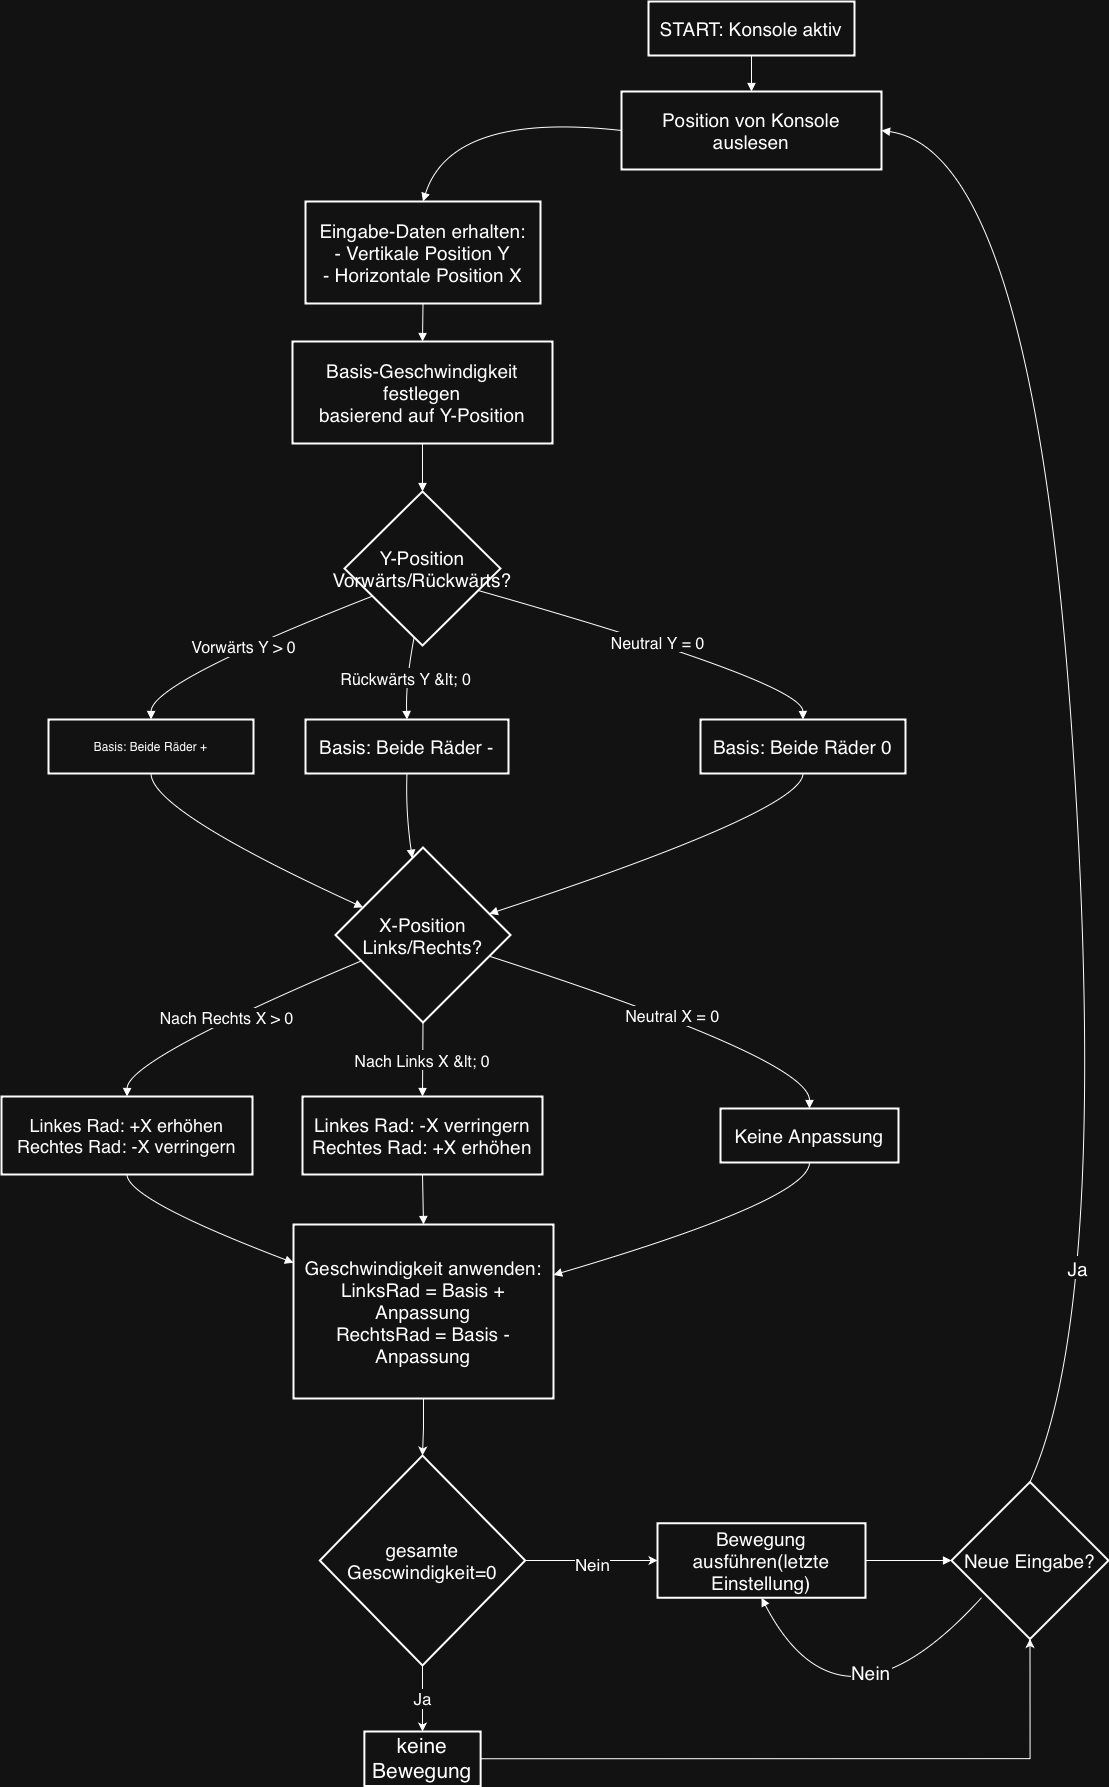

The diagram above was exported from draw.io. Its source (the exported page's mxGraphModel, read from the mxfile embedded in the PNG):
<mxGraphModel dx="1394" dy="959" grid="1" gridSize="10" guides="1" tooltips="1" connect="1" arrows="1" fold="1" page="1" pageScale="1" pageWidth="827" pageHeight="1169" math="0" shadow="0">
  <root>
    <mxCell id="0" />
    <mxCell id="1" parent="0" />
    <mxCell id="xQzaD6n9kdEvcaNCd05s-113" value="START: Konsole aktiv" style="whiteSpace=wrap;strokeWidth=2;fontSize=19;" vertex="1" parent="1">
      <mxGeometry x="667" y="300" width="206" height="54" as="geometry" />
    </mxCell>
    <mxCell id="xQzaD6n9kdEvcaNCd05s-114" value="Position von Konsole auslesen" style="whiteSpace=wrap;strokeWidth=2;fontSize=19;" vertex="1" parent="1">
      <mxGeometry x="640" y="390" width="260" height="78" as="geometry" />
    </mxCell>
    <mxCell id="xQzaD6n9kdEvcaNCd05s-115" value="Eingabe-Daten erhalten:&#10;- Vertikale Position Y&#10;- Horizontale Position X" style="whiteSpace=wrap;strokeWidth=2;fontSize=19;" vertex="1" parent="1">
      <mxGeometry x="324" y="500" width="235" height="102" as="geometry" />
    </mxCell>
    <mxCell id="xQzaD6n9kdEvcaNCd05s-116" value="Basis-Geschwindigkeit festlegen&#10;basierend auf Y-Position" style="whiteSpace=wrap;strokeWidth=2;fontSize=19;" vertex="1" parent="1">
      <mxGeometry x="311" y="640" width="260" height="102" as="geometry" />
    </mxCell>
    <mxCell id="xQzaD6n9kdEvcaNCd05s-117" value="Y-Position&#10;Vorwärts/Rückwärts?" style="rhombus;strokeWidth=2;whiteSpace=wrap;fontSize=19;" vertex="1" parent="1">
      <mxGeometry x="363" y="790" width="156" height="154" as="geometry" />
    </mxCell>
    <mxCell id="xQzaD6n9kdEvcaNCd05s-118" value="Basis: Beide Räder +" style="whiteSpace=wrap;strokeWidth=2;" vertex="1" parent="1">
      <mxGeometry x="67" y="1018" width="205" height="54" as="geometry" />
    </mxCell>
    <mxCell id="xQzaD6n9kdEvcaNCd05s-119" value="Basis: Beide Räder -" style="whiteSpace=wrap;strokeWidth=2;fontSize=19;" vertex="1" parent="1">
      <mxGeometry x="324" y="1018" width="203" height="54" as="geometry" />
    </mxCell>
    <mxCell id="xQzaD6n9kdEvcaNCd05s-120" value="Basis: Beide Räder 0" style="whiteSpace=wrap;strokeWidth=2;fontSize=19;" vertex="1" parent="1">
      <mxGeometry x="719" y="1018" width="205" height="54" as="geometry" />
    </mxCell>
    <mxCell id="xQzaD6n9kdEvcaNCd05s-121" value="X-Position&#10;Links/Rechts?" style="rhombus;strokeWidth=2;whiteSpace=wrap;fontSize=19;" vertex="1" parent="1">
      <mxGeometry x="354" y="1146" width="175" height="175" as="geometry" />
    </mxCell>
    <mxCell id="xQzaD6n9kdEvcaNCd05s-122" value="Linkes Rad: +X erhöhen&#10;Rechtes Rad: -X verringern" style="whiteSpace=wrap;strokeWidth=2;fontSize=18;" vertex="1" parent="1">
      <mxGeometry x="20" y="1395" width="251" height="78" as="geometry" />
    </mxCell>
    <mxCell id="xQzaD6n9kdEvcaNCd05s-123" value="Linkes Rad: -X verringern&#10;Rechtes Rad: +X erhöhen" style="whiteSpace=wrap;strokeWidth=2;fontSize=19;" vertex="1" parent="1">
      <mxGeometry x="321" y="1395" width="240" height="78" as="geometry" />
    </mxCell>
    <mxCell id="xQzaD6n9kdEvcaNCd05s-124" value="Keine Anpassung" style="whiteSpace=wrap;strokeWidth=2;fontSize=19;" vertex="1" parent="1">
      <mxGeometry x="739" y="1407" width="178" height="54" as="geometry" />
    </mxCell>
    <mxCell id="xQzaD6n9kdEvcaNCd05s-151" style="edgeStyle=orthogonalEdgeStyle;rounded=0;orthogonalLoop=1;jettySize=auto;html=1;exitX=0.5;exitY=1;exitDx=0;exitDy=0;" edge="1" parent="1" source="xQzaD6n9kdEvcaNCd05s-125" target="xQzaD6n9kdEvcaNCd05s-150">
      <mxGeometry relative="1" as="geometry" />
    </mxCell>
    <mxCell id="xQzaD6n9kdEvcaNCd05s-125" value="Geschwindigkeit anwenden:&#10;LinksRad = Basis + Anpassung&#10;RechtsRad = Basis - Anpassung" style="whiteSpace=wrap;strokeWidth=2;fontSize=19;" vertex="1" parent="1">
      <mxGeometry x="312" y="1523" width="260" height="174" as="geometry" />
    </mxCell>
    <mxCell id="xQzaD6n9kdEvcaNCd05s-126" value="Bewegung ausführen(letzte Einstellung)" style="whiteSpace=wrap;strokeWidth=2;fontSize=19;" vertex="1" parent="1">
      <mxGeometry x="676" y="1821.75" width="208" height="74.5" as="geometry" />
    </mxCell>
    <mxCell id="xQzaD6n9kdEvcaNCd05s-127" value="Neue Eingabe?" style="rhombus;strokeWidth=2;whiteSpace=wrap;fontSize=19;" vertex="1" parent="1">
      <mxGeometry x="970" y="1780.5" width="157" height="157" as="geometry" />
    </mxCell>
    <mxCell id="xQzaD6n9kdEvcaNCd05s-129" value="" style="curved=1;startArrow=none;endArrow=block;exitX=0.5;exitY=1;entryX=0.5;entryY=0;rounded=0;fontSize=19;" edge="1" parent="1" source="xQzaD6n9kdEvcaNCd05s-113" target="xQzaD6n9kdEvcaNCd05s-114">
      <mxGeometry relative="1" as="geometry">
        <Array as="points" />
      </mxGeometry>
    </mxCell>
    <mxCell id="xQzaD6n9kdEvcaNCd05s-130" value="" style="curved=1;startArrow=none;endArrow=block;exitX=0;exitY=0.5;entryX=0.5;entryY=0;rounded=0;fontSize=19;exitDx=0;exitDy=0;" edge="1" parent="1" source="xQzaD6n9kdEvcaNCd05s-114" target="xQzaD6n9kdEvcaNCd05s-115">
      <mxGeometry relative="1" as="geometry">
        <Array as="points">
          <mxPoint x="470" y="410" />
        </Array>
      </mxGeometry>
    </mxCell>
    <mxCell id="xQzaD6n9kdEvcaNCd05s-131" value="" style="curved=1;startArrow=none;endArrow=block;exitX=0.5;exitY=1;entryX=0.5;entryY=0;rounded=0;fontSize=19;" edge="1" parent="1" source="xQzaD6n9kdEvcaNCd05s-115" target="xQzaD6n9kdEvcaNCd05s-116">
      <mxGeometry relative="1" as="geometry">
        <Array as="points" />
      </mxGeometry>
    </mxCell>
    <mxCell id="xQzaD6n9kdEvcaNCd05s-132" value="" style="curved=1;startArrow=none;endArrow=block;exitX=0.5;exitY=1;entryX=0.5;entryY=0;rounded=0;fontSize=19;" edge="1" parent="1" source="xQzaD6n9kdEvcaNCd05s-116" target="xQzaD6n9kdEvcaNCd05s-117">
      <mxGeometry relative="1" as="geometry">
        <Array as="points" />
      </mxGeometry>
    </mxCell>
    <mxCell id="xQzaD6n9kdEvcaNCd05s-133" value="Vorwärts Y &gt; 0" style="curved=1;startArrow=none;endArrow=block;exitX=0;exitY=0.78;entryX=0.5;entryY=0;rounded=0;fontSize=16;" edge="1" parent="1" source="xQzaD6n9kdEvcaNCd05s-117" target="xQzaD6n9kdEvcaNCd05s-118">
      <mxGeometry relative="1" as="geometry">
        <Array as="points">
          <mxPoint x="170" y="981" />
        </Array>
      </mxGeometry>
    </mxCell>
    <mxCell id="xQzaD6n9kdEvcaNCd05s-134" value="Rückwärts Y &amp;lt; 0" style="curved=1;startArrow=none;endArrow=block;exitX=0.44;exitY=1;entryX=0.5;entryY=0;rounded=0;fontSize=16;" edge="1" parent="1" source="xQzaD6n9kdEvcaNCd05s-117" target="xQzaD6n9kdEvcaNCd05s-119">
      <mxGeometry relative="1" as="geometry">
        <Array as="points">
          <mxPoint x="424" y="981" />
        </Array>
      </mxGeometry>
    </mxCell>
    <mxCell id="xQzaD6n9kdEvcaNCd05s-135" value="Neutral Y = 0" style="curved=1;startArrow=none;endArrow=block;exitX=1;exitY=0.7;entryX=0.5;entryY=0;rounded=0;fontSize=16;" edge="1" parent="1" source="xQzaD6n9kdEvcaNCd05s-117" target="xQzaD6n9kdEvcaNCd05s-120">
      <mxGeometry relative="1" as="geometry">
        <Array as="points">
          <mxPoint x="821" y="981" />
        </Array>
      </mxGeometry>
    </mxCell>
    <mxCell id="xQzaD6n9kdEvcaNCd05s-136" value="" style="curved=1;startArrow=none;endArrow=block;exitX=0.5;exitY=1;entryX=0;entryY=0.27;rounded=0;fontSize=19;" edge="1" parent="1" source="xQzaD6n9kdEvcaNCd05s-118" target="xQzaD6n9kdEvcaNCd05s-121">
      <mxGeometry relative="1" as="geometry">
        <Array as="points">
          <mxPoint x="170" y="1109" />
        </Array>
      </mxGeometry>
    </mxCell>
    <mxCell id="xQzaD6n9kdEvcaNCd05s-137" value="" style="curved=1;startArrow=none;endArrow=block;exitX=0.5;exitY=1;entryX=0.43;entryY=0;rounded=0;fontSize=19;" edge="1" parent="1" source="xQzaD6n9kdEvcaNCd05s-119" target="xQzaD6n9kdEvcaNCd05s-121">
      <mxGeometry relative="1" as="geometry">
        <Array as="points">
          <mxPoint x="424" y="1109" />
        </Array>
      </mxGeometry>
    </mxCell>
    <mxCell id="xQzaD6n9kdEvcaNCd05s-138" value="" style="curved=1;startArrow=none;endArrow=block;exitX=0.5;exitY=1;entryX=1;entryY=0.34;rounded=0;fontSize=19;" edge="1" parent="1" source="xQzaD6n9kdEvcaNCd05s-120" target="xQzaD6n9kdEvcaNCd05s-121">
      <mxGeometry relative="1" as="geometry">
        <Array as="points">
          <mxPoint x="821" y="1109" />
        </Array>
      </mxGeometry>
    </mxCell>
    <mxCell id="xQzaD6n9kdEvcaNCd05s-139" value="Nach Rechts X &gt; 0" style="curved=1;startArrow=none;endArrow=block;exitX=0;exitY=0.71;entryX=0.5;entryY=0;rounded=0;fontSize=16;" edge="1" parent="1" source="xQzaD6n9kdEvcaNCd05s-121" target="xQzaD6n9kdEvcaNCd05s-122">
      <mxGeometry relative="1" as="geometry">
        <Array as="points">
          <mxPoint x="146" y="1358" />
        </Array>
      </mxGeometry>
    </mxCell>
    <mxCell id="xQzaD6n9kdEvcaNCd05s-140" value="Nach Links X &amp;lt; 0" style="curved=1;startArrow=none;endArrow=block;exitX=0.5;exitY=1;entryX=0.5;entryY=0;rounded=0;fontSize=16;" edge="1" parent="1" source="xQzaD6n9kdEvcaNCd05s-121" target="xQzaD6n9kdEvcaNCd05s-123">
      <mxGeometry relative="1" as="geometry">
        <Array as="points" />
      </mxGeometry>
    </mxCell>
    <mxCell id="xQzaD6n9kdEvcaNCd05s-141" value="Neutral X = 0" style="curved=1;startArrow=none;endArrow=block;exitX=1;exitY=0.66;entryX=0.5;entryY=0.01;rounded=0;fontSize=16;" edge="1" parent="1" source="xQzaD6n9kdEvcaNCd05s-121" target="xQzaD6n9kdEvcaNCd05s-124">
      <mxGeometry relative="1" as="geometry">
        <Array as="points">
          <mxPoint x="828" y="1358" />
        </Array>
      </mxGeometry>
    </mxCell>
    <mxCell id="xQzaD6n9kdEvcaNCd05s-142" value="" style="curved=1;startArrow=none;endArrow=block;exitX=0.5;exitY=1;entryX=0;entryY=0.22;rounded=0;fontSize=19;" edge="1" parent="1" source="xQzaD6n9kdEvcaNCd05s-122" target="xQzaD6n9kdEvcaNCd05s-125">
      <mxGeometry relative="1" as="geometry">
        <Array as="points">
          <mxPoint x="146" y="1498" />
        </Array>
      </mxGeometry>
    </mxCell>
    <mxCell id="xQzaD6n9kdEvcaNCd05s-143" value="" style="curved=1;startArrow=none;endArrow=block;exitX=0.5;exitY=1;entryX=0.5;entryY=0;rounded=0;fontSize=19;" edge="1" parent="1" source="xQzaD6n9kdEvcaNCd05s-123" target="xQzaD6n9kdEvcaNCd05s-125">
      <mxGeometry relative="1" as="geometry">
        <Array as="points" />
      </mxGeometry>
    </mxCell>
    <mxCell id="xQzaD6n9kdEvcaNCd05s-144" value="" style="curved=1;startArrow=none;endArrow=block;exitX=0.5;exitY=1.01;entryX=1;entryY=0.29;rounded=0;fontSize=19;" edge="1" parent="1" source="xQzaD6n9kdEvcaNCd05s-124" target="xQzaD6n9kdEvcaNCd05s-125">
      <mxGeometry relative="1" as="geometry">
        <Array as="points">
          <mxPoint x="828" y="1498" />
        </Array>
      </mxGeometry>
    </mxCell>
    <mxCell id="xQzaD6n9kdEvcaNCd05s-146" value="" style="curved=1;startArrow=none;endArrow=block;entryX=0;entryY=0.5;rounded=0;entryDx=0;entryDy=0;fontSize=19;exitX=1;exitY=0.5;exitDx=0;exitDy=0;" edge="1" parent="1" source="xQzaD6n9kdEvcaNCd05s-126" target="xQzaD6n9kdEvcaNCd05s-127">
      <mxGeometry relative="1" as="geometry">
        <Array as="points" />
        <mxPoint x="550" y="1977" as="sourcePoint" />
      </mxGeometry>
    </mxCell>
    <mxCell id="xQzaD6n9kdEvcaNCd05s-147" value="Ja" style="curved=1;startArrow=none;endArrow=block;exitX=0.5;exitY=0;entryX=1;entryY=0.5;rounded=0;fontSize=19;exitDx=0;exitDy=0;entryDx=0;entryDy=0;" edge="1" parent="1" source="xQzaD6n9kdEvcaNCd05s-127" target="xQzaD6n9kdEvcaNCd05s-114">
      <mxGeometry x="-0.688" y="31" relative="1" as="geometry">
        <Array as="points">
          <mxPoint x="1130" y="1600" />
          <mxPoint x="1050" y="450" />
        </Array>
        <mxPoint as="offset" />
      </mxGeometry>
    </mxCell>
    <mxCell id="xQzaD6n9kdEvcaNCd05s-148" value="Nein" style="curved=1;startArrow=none;endArrow=block;exitX=0.191;exitY=0.737;rounded=0;entryX=0.5;entryY=1;entryDx=0;entryDy=0;fontSize=19;exitDx=0;exitDy=0;exitPerimeter=0;" edge="1" parent="1" source="xQzaD6n9kdEvcaNCd05s-127" target="xQzaD6n9kdEvcaNCd05s-126">
      <mxGeometry x="-0.3254" y="-32" relative="1" as="geometry">
        <Array as="points">
          <mxPoint x="860" y="2050" />
        </Array>
        <mxPoint x="380" y="2103" as="targetPoint" />
        <mxPoint as="offset" />
      </mxGeometry>
    </mxCell>
    <mxCell id="xQzaD6n9kdEvcaNCd05s-152" value="&lt;font style=&quot;font-size: 17px;&quot;&gt;Ja&lt;/font&gt;" style="edgeStyle=orthogonalEdgeStyle;rounded=0;orthogonalLoop=1;jettySize=auto;html=1;exitX=0.5;exitY=1;exitDx=0;exitDy=0;entryX=0.5;entryY=0;entryDx=0;entryDy=0;" edge="1" parent="1" source="xQzaD6n9kdEvcaNCd05s-150" target="xQzaD6n9kdEvcaNCd05s-153">
      <mxGeometry relative="1" as="geometry">
        <mxPoint x="440.28571428571445" y="2010" as="targetPoint" />
      </mxGeometry>
    </mxCell>
    <mxCell id="xQzaD6n9kdEvcaNCd05s-154" style="edgeStyle=orthogonalEdgeStyle;rounded=0;orthogonalLoop=1;jettySize=auto;html=1;exitX=1;exitY=0.5;exitDx=0;exitDy=0;entryX=0;entryY=0.5;entryDx=0;entryDy=0;" edge="1" parent="1" source="xQzaD6n9kdEvcaNCd05s-150" target="xQzaD6n9kdEvcaNCd05s-126">
      <mxGeometry relative="1" as="geometry" />
    </mxCell>
    <mxCell id="xQzaD6n9kdEvcaNCd05s-155" value="&lt;font style=&quot;font-size: 17px;&quot;&gt;Nein&lt;/font&gt;" style="edgeLabel;html=1;align=center;verticalAlign=middle;resizable=0;points=[];" vertex="1" connectable="0" parent="xQzaD6n9kdEvcaNCd05s-154">
      <mxGeometry x="0.0062" y="-3" relative="1" as="geometry">
        <mxPoint x="-1" as="offset" />
      </mxGeometry>
    </mxCell>
    <mxCell id="xQzaD6n9kdEvcaNCd05s-150" value="gesamte Gescwindigkeit=0" style="rhombus;strokeWidth=2;whiteSpace=wrap;fontSize=19;" vertex="1" parent="1">
      <mxGeometry x="338.25" y="1754" width="205.5" height="210" as="geometry" />
    </mxCell>
    <mxCell id="xQzaD6n9kdEvcaNCd05s-156" style="edgeStyle=orthogonalEdgeStyle;rounded=0;orthogonalLoop=1;jettySize=auto;html=1;exitX=1;exitY=0.5;exitDx=0;exitDy=0;entryX=0.5;entryY=1;entryDx=0;entryDy=0;" edge="1" parent="1" source="xQzaD6n9kdEvcaNCd05s-153" target="xQzaD6n9kdEvcaNCd05s-127">
      <mxGeometry relative="1" as="geometry" />
    </mxCell>
    <mxCell id="xQzaD6n9kdEvcaNCd05s-153" value="keine Bewegung" style="whiteSpace=wrap;strokeWidth=2;fontSize=21;" vertex="1" parent="1">
      <mxGeometry x="382.88" y="2030" width="116.25" height="54.5" as="geometry" />
    </mxCell>
  </root>
</mxGraphModel>